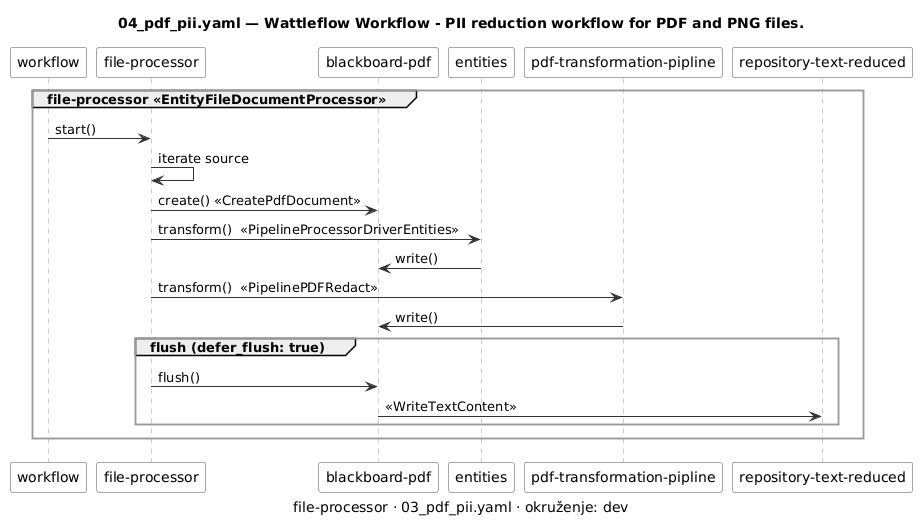

The diagram above was rendered by PlantUML. Its source (embedded in the PNG):
@startuml 03_pdf_pii-sequence-file-processor
' Generirano iz examples/workflows/03_pdf_pii.yaml alatom tools/workflow_diagram.py — ne uređivati ručno.
' Prikaz, ne izvor istine (D-13): izmjena ide u YAML, pa se dijagram regenerira.

skinparam shadowing false
skinparam componentStyle rectangle
skinparam ArrowColor #333333
skinparam component {
    BackgroundColor #FAFAFA
    BorderColor #555555
}
skinparam package {
    BackgroundColor #FFFFFF
    BorderColor #999999
}

title 04_pdf_pii.yaml — Wattleflow Workflow - PII reduction workflow for PDF and PNG files.
caption file-processor · 03_pdf_pii.yaml · okruženje: dev

skinparam sequence {
    LifeLineBorderColor #999999
    ParticipantBorderColor #555555
    ParticipantBackgroundColor #FAFAFA
}

participant "workflow" as WF
group file-processor <<EntityFileDocumentProcessor>>
  participant "file-processor" as PR1
  participant "blackboard-pdf" as BB1
  participant "entities" as P1_1
  participant "pdf-transformation-pipline" as P1_2
  participant "repository-text-reduced" as R1_1
  WF -> PR1 : start()
  PR1 -> PR1 : iterate source
  PR1 -> BB1 : create() «CreatePdfDocument»
  PR1 -> P1_1 : transform()  <<PipelineProcessorDriverEntities>>
  P1_1 -> BB1 : write()
  PR1 -> P1_2 : transform()  <<PipelinePDFRedact>>
  P1_2 -> BB1 : write()
  group flush (defer_flush: true)
    PR1 -> BB1 : flush()
    BB1 -> R1_1 : «WriteTextContent»
  end
end
@enduml